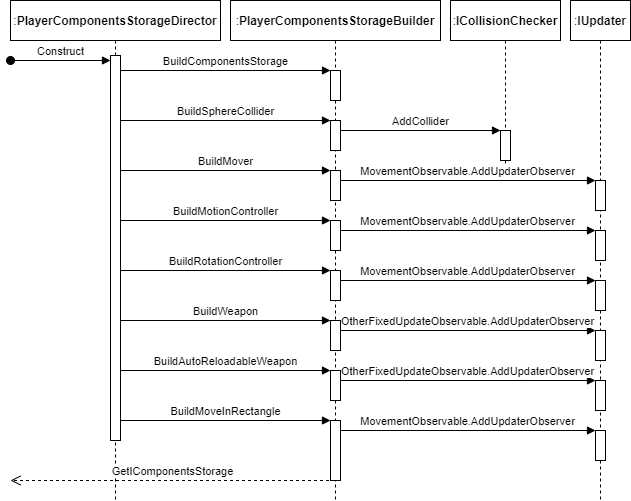

The diagram above was exported from draw.io. Its source (the exported page's mxGraphModel, read from the mxfile embedded in the PNG):
<mxGraphModel dx="400" dy="507" grid="1" gridSize="10" guides="1" tooltips="1" connect="1" arrows="1" fold="1" page="1" pageScale="1" pageWidth="827" pageHeight="1169" math="0" shadow="0">
  <root>
    <mxCell id="0" />
    <mxCell id="1" parent="0" />
    <mxCell id="iLgLTRfkH37bM7UJGMgG-1" value=":&lt;span style=&quot;font-weight: 700&quot;&gt;PlayerComponentsStorageDirector&lt;/span&gt;" style="shape=umlLifeline;perimeter=lifelinePerimeter;whiteSpace=wrap;html=1;container=1;collapsible=0;recursiveResize=0;outlineConnect=0;" vertex="1" parent="1">
      <mxGeometry x="130" y="20" width="210" height="500" as="geometry" />
    </mxCell>
    <mxCell id="iLgLTRfkH37bM7UJGMgG-2" value=":&lt;span style=&quot;font-weight: 700&quot;&gt;PlayerComponentsStorageBuilder&lt;/span&gt;" style="shape=umlLifeline;perimeter=lifelinePerimeter;whiteSpace=wrap;html=1;container=1;collapsible=0;recursiveResize=0;outlineConnect=0;" vertex="1" parent="1">
      <mxGeometry x="350" y="20" width="210" height="500" as="geometry" />
    </mxCell>
    <mxCell id="iLgLTRfkH37bM7UJGMgG-5" value="" style="html=1;points=[];perimeter=orthogonalPerimeter;" vertex="1" parent="iLgLTRfkH37bM7UJGMgG-2">
      <mxGeometry x="100" y="70" width="10" height="30" as="geometry" />
    </mxCell>
    <mxCell id="iLgLTRfkH37bM7UJGMgG-18" value="" style="html=1;points=[];perimeter=orthogonalPerimeter;" vertex="1" parent="iLgLTRfkH37bM7UJGMgG-2">
      <mxGeometry x="100" y="120" width="10" height="30" as="geometry" />
    </mxCell>
    <mxCell id="iLgLTRfkH37bM7UJGMgG-19" value="" style="html=1;points=[];perimeter=orthogonalPerimeter;" vertex="1" parent="iLgLTRfkH37bM7UJGMgG-2">
      <mxGeometry x="100" y="170" width="10" height="30" as="geometry" />
    </mxCell>
    <mxCell id="iLgLTRfkH37bM7UJGMgG-35" value="" style="html=1;points=[];perimeter=orthogonalPerimeter;" vertex="1" parent="iLgLTRfkH37bM7UJGMgG-2">
      <mxGeometry x="100" y="320" width="10" height="30" as="geometry" />
    </mxCell>
    <mxCell id="iLgLTRfkH37bM7UJGMgG-36" value="BuildWeapon" style="html=1;verticalAlign=bottom;endArrow=block;" edge="1" parent="iLgLTRfkH37bM7UJGMgG-2">
      <mxGeometry width="80" relative="1" as="geometry">
        <mxPoint x="-110" y="319.9999999999999" as="sourcePoint" />
        <mxPoint x="100" y="319.9999999999999" as="targetPoint" />
      </mxGeometry>
    </mxCell>
    <mxCell id="iLgLTRfkH37bM7UJGMgG-41" value="" style="html=1;points=[];perimeter=orthogonalPerimeter;" vertex="1" parent="iLgLTRfkH37bM7UJGMgG-2">
      <mxGeometry x="100" y="370" width="10" height="30" as="geometry" />
    </mxCell>
    <mxCell id="iLgLTRfkH37bM7UJGMgG-42" value="BuildAutoReloadableWeapon" style="html=1;verticalAlign=bottom;endArrow=block;" edge="1" parent="iLgLTRfkH37bM7UJGMgG-2">
      <mxGeometry width="80" relative="1" as="geometry">
        <mxPoint x="-110" y="369.9999999999999" as="sourcePoint" />
        <mxPoint x="100" y="369.9999999999999" as="targetPoint" />
      </mxGeometry>
    </mxCell>
    <mxCell id="iLgLTRfkH37bM7UJGMgG-3" value="" style="html=1;points=[];perimeter=orthogonalPerimeter;" vertex="1" parent="1">
      <mxGeometry x="230" y="75" width="10" height="385" as="geometry" />
    </mxCell>
    <mxCell id="iLgLTRfkH37bM7UJGMgG-4" value="Construct" style="html=1;verticalAlign=bottom;startArrow=oval;startFill=1;endArrow=block;startSize=8;" edge="1" parent="1" target="iLgLTRfkH37bM7UJGMgG-3">
      <mxGeometry width="60" relative="1" as="geometry">
        <mxPoint x="130" y="80" as="sourcePoint" />
        <mxPoint x="170" y="80" as="targetPoint" />
      </mxGeometry>
    </mxCell>
    <mxCell id="iLgLTRfkH37bM7UJGMgG-6" value="BuildComponentsStorage" style="html=1;verticalAlign=bottom;endArrow=block;" edge="1" parent="1" source="iLgLTRfkH37bM7UJGMgG-3">
      <mxGeometry width="80" relative="1" as="geometry">
        <mxPoint x="230" y="90" as="sourcePoint" />
        <mxPoint x="450" y="90" as="targetPoint" />
      </mxGeometry>
    </mxCell>
    <mxCell id="iLgLTRfkH37bM7UJGMgG-8" value="BuildSphereCollider" style="html=1;verticalAlign=bottom;endArrow=block;" edge="1" parent="1" source="iLgLTRfkH37bM7UJGMgG-3">
      <mxGeometry width="80" relative="1" as="geometry">
        <mxPoint x="230" y="140" as="sourcePoint" />
        <mxPoint x="450" y="140" as="targetPoint" />
      </mxGeometry>
    </mxCell>
    <mxCell id="iLgLTRfkH37bM7UJGMgG-9" value=":&lt;b&gt;ICollisionChecker&lt;/b&gt;" style="shape=umlLifeline;perimeter=lifelinePerimeter;whiteSpace=wrap;html=1;container=1;collapsible=0;recursiveResize=0;outlineConnect=0;" vertex="1" parent="1">
      <mxGeometry x="570" y="20" width="110" height="170" as="geometry" />
    </mxCell>
    <mxCell id="iLgLTRfkH37bM7UJGMgG-11" value="" style="html=1;points=[];perimeter=orthogonalPerimeter;" vertex="1" parent="iLgLTRfkH37bM7UJGMgG-9">
      <mxGeometry x="50" y="130" width="10" height="30" as="geometry" />
    </mxCell>
    <mxCell id="iLgLTRfkH37bM7UJGMgG-12" value="AddCollider" style="html=1;verticalAlign=bottom;endArrow=block;" edge="1" parent="1">
      <mxGeometry width="80" relative="1" as="geometry">
        <mxPoint x="460" y="150" as="sourcePoint" />
        <mxPoint x="620" y="150" as="targetPoint" />
      </mxGeometry>
    </mxCell>
    <mxCell id="iLgLTRfkH37bM7UJGMgG-13" value=":&lt;b&gt;IUpdater&lt;/b&gt;" style="shape=umlLifeline;perimeter=lifelinePerimeter;whiteSpace=wrap;html=1;container=1;collapsible=0;recursiveResize=0;outlineConnect=0;" vertex="1" parent="1">
      <mxGeometry x="690" y="20" width="60" height="500" as="geometry" />
    </mxCell>
    <mxCell id="iLgLTRfkH37bM7UJGMgG-14" value="" style="html=1;points=[];perimeter=orthogonalPerimeter;" vertex="1" parent="iLgLTRfkH37bM7UJGMgG-13">
      <mxGeometry x="25" y="180" width="10" height="30" as="geometry" />
    </mxCell>
    <mxCell id="iLgLTRfkH37bM7UJGMgG-25" value="" style="html=1;points=[];perimeter=orthogonalPerimeter;" vertex="1" parent="iLgLTRfkH37bM7UJGMgG-13">
      <mxGeometry x="25" y="230" width="10" height="30" as="geometry" />
    </mxCell>
    <mxCell id="iLgLTRfkH37bM7UJGMgG-26" value="MovementObservable.AddUpdaterObserver" style="html=1;verticalAlign=bottom;endArrow=block;" edge="1" parent="iLgLTRfkH37bM7UJGMgG-13" target="iLgLTRfkH37bM7UJGMgG-25">
      <mxGeometry width="80" relative="1" as="geometry">
        <mxPoint x="-230" y="229.9999999999999" as="sourcePoint" />
        <mxPoint x="20" y="230" as="targetPoint" />
      </mxGeometry>
    </mxCell>
    <mxCell id="iLgLTRfkH37bM7UJGMgG-33" value="" style="html=1;points=[];perimeter=orthogonalPerimeter;" vertex="1" parent="iLgLTRfkH37bM7UJGMgG-13">
      <mxGeometry x="25" y="280" width="10" height="30" as="geometry" />
    </mxCell>
    <mxCell id="iLgLTRfkH37bM7UJGMgG-34" value="MovementObservable.AddUpdaterObserver" style="html=1;verticalAlign=bottom;endArrow=block;" edge="1" parent="iLgLTRfkH37bM7UJGMgG-13" target="iLgLTRfkH37bM7UJGMgG-33">
      <mxGeometry width="80" relative="1" as="geometry">
        <mxPoint x="-230" y="279.9999999999999" as="sourcePoint" />
        <mxPoint x="-670" y="260" as="targetPoint" />
      </mxGeometry>
    </mxCell>
    <mxCell id="iLgLTRfkH37bM7UJGMgG-39" value="" style="html=1;points=[];perimeter=orthogonalPerimeter;" vertex="1" parent="iLgLTRfkH37bM7UJGMgG-13">
      <mxGeometry x="25" y="330" width="10" height="30" as="geometry" />
    </mxCell>
    <mxCell id="iLgLTRfkH37bM7UJGMgG-40" value="OtherFixedUpdateObservable.AddUpdaterObserver" style="html=1;verticalAlign=bottom;endArrow=block;" edge="1" parent="iLgLTRfkH37bM7UJGMgG-13" target="iLgLTRfkH37bM7UJGMgG-39">
      <mxGeometry width="80" relative="1" as="geometry">
        <mxPoint x="-230" y="329.9999999999999" as="sourcePoint" />
        <mxPoint x="-1360" y="290" as="targetPoint" />
      </mxGeometry>
    </mxCell>
    <mxCell id="iLgLTRfkH37bM7UJGMgG-47" value="" style="html=1;points=[];perimeter=orthogonalPerimeter;" vertex="1" parent="iLgLTRfkH37bM7UJGMgG-13">
      <mxGeometry x="25" y="430" width="10" height="30" as="geometry" />
    </mxCell>
    <mxCell id="iLgLTRfkH37bM7UJGMgG-48" value="MovementObservable.AddUpdaterObserver" style="html=1;verticalAlign=bottom;endArrow=block;" edge="1" parent="iLgLTRfkH37bM7UJGMgG-13" target="iLgLTRfkH37bM7UJGMgG-47">
      <mxGeometry width="80" relative="1" as="geometry">
        <mxPoint x="-230" y="429.9999999999999" as="sourcePoint" />
        <mxPoint x="-1360" y="390" as="targetPoint" />
      </mxGeometry>
    </mxCell>
    <mxCell id="iLgLTRfkH37bM7UJGMgG-20" value="BuildMover" style="html=1;verticalAlign=bottom;endArrow=block;" edge="1" parent="1">
      <mxGeometry width="80" relative="1" as="geometry">
        <mxPoint x="240" y="190" as="sourcePoint" />
        <mxPoint x="450" y="190" as="targetPoint" />
      </mxGeometry>
    </mxCell>
    <mxCell id="iLgLTRfkH37bM7UJGMgG-22" value="MovementObservable.AddUpdaterObserver" style="html=1;verticalAlign=bottom;endArrow=block;" edge="1" parent="1" target="iLgLTRfkH37bM7UJGMgG-14">
      <mxGeometry width="80" relative="1" as="geometry">
        <mxPoint x="460" y="200" as="sourcePoint" />
        <mxPoint x="710" y="200" as="targetPoint" />
      </mxGeometry>
    </mxCell>
    <mxCell id="iLgLTRfkH37bM7UJGMgG-23" value="" style="html=1;points=[];perimeter=orthogonalPerimeter;" vertex="1" parent="1">
      <mxGeometry x="450" y="240" width="10" height="30" as="geometry" />
    </mxCell>
    <mxCell id="iLgLTRfkH37bM7UJGMgG-24" value="BuildMotionController" style="html=1;verticalAlign=bottom;endArrow=block;" edge="1" parent="1">
      <mxGeometry width="80" relative="1" as="geometry">
        <mxPoint x="240" y="239.9999999999999" as="sourcePoint" />
        <mxPoint x="450" y="239.9999999999999" as="targetPoint" />
      </mxGeometry>
    </mxCell>
    <mxCell id="iLgLTRfkH37bM7UJGMgG-31" value="" style="html=1;points=[];perimeter=orthogonalPerimeter;" vertex="1" parent="1">
      <mxGeometry x="450" y="290" width="10" height="30" as="geometry" />
    </mxCell>
    <mxCell id="iLgLTRfkH37bM7UJGMgG-32" value="BuildRotationController" style="html=1;verticalAlign=bottom;endArrow=block;" edge="1" parent="1">
      <mxGeometry width="80" relative="1" as="geometry">
        <mxPoint x="240" y="289.9999999999999" as="sourcePoint" />
        <mxPoint x="450" y="289.9999999999999" as="targetPoint" />
      </mxGeometry>
    </mxCell>
    <mxCell id="iLgLTRfkH37bM7UJGMgG-43" value="" style="html=1;points=[];perimeter=orthogonalPerimeter;" vertex="1" parent="1">
      <mxGeometry x="715" y="400" width="10" height="30" as="geometry" />
    </mxCell>
    <mxCell id="iLgLTRfkH37bM7UJGMgG-44" value="OtherFixedUpdateObservable.AddUpdaterObserver" style="html=1;verticalAlign=bottom;endArrow=block;" edge="1" parent="1" target="iLgLTRfkH37bM7UJGMgG-43">
      <mxGeometry width="80" relative="1" as="geometry">
        <mxPoint x="460" y="399.9999999999999" as="sourcePoint" />
        <mxPoint x="-1360" y="340" as="targetPoint" />
      </mxGeometry>
    </mxCell>
    <mxCell id="iLgLTRfkH37bM7UJGMgG-45" value="" style="html=1;points=[];perimeter=orthogonalPerimeter;" vertex="1" parent="1">
      <mxGeometry x="450" y="440" width="10" height="60" as="geometry" />
    </mxCell>
    <mxCell id="iLgLTRfkH37bM7UJGMgG-46" value="BuildMoveInRectangle" style="html=1;verticalAlign=bottom;endArrow=block;" edge="1" parent="1">
      <mxGeometry width="80" relative="1" as="geometry">
        <mxPoint x="240" y="439.9999999999999" as="sourcePoint" />
        <mxPoint x="450" y="439.9999999999999" as="targetPoint" />
      </mxGeometry>
    </mxCell>
    <mxCell id="iLgLTRfkH37bM7UJGMgG-49" value="GetIComponentsStorage" style="html=1;verticalAlign=bottom;endArrow=open;dashed=1;endSize=8;" edge="1" parent="1" source="iLgLTRfkH37bM7UJGMgG-2">
      <mxGeometry relative="1" as="geometry">
        <mxPoint x="380" y="470" as="sourcePoint" />
        <mxPoint x="130" y="500" as="targetPoint" />
      </mxGeometry>
    </mxCell>
  </root>
</mxGraphModel>